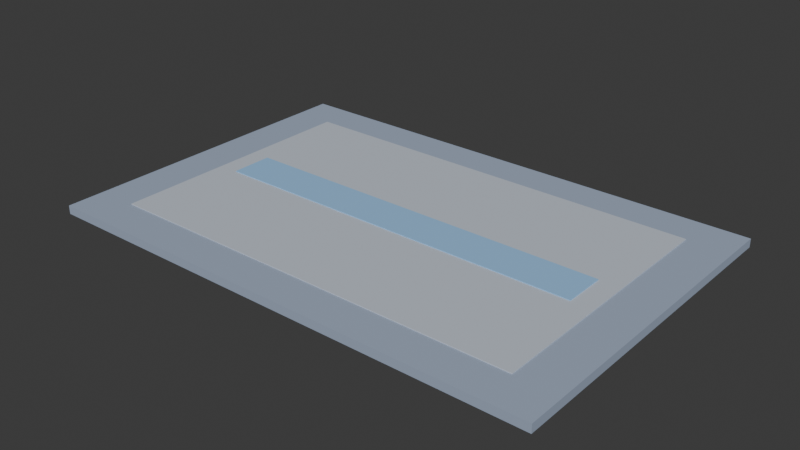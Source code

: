 # Source: OFFICE_TAPETE_v01.blend  (saved by Blender 4.2.66; exported with 4.5.12 LTS)
import bpy
from mathutils import Matrix  # noqa: F401  (used for matrix-valued properties, if any)

bpy.ops.wm.read_factory_settings(use_empty=True)
scene = bpy.context.scene
scene.name = 'Scene'

# ---- collections
col_office_tapete_v01 = bpy.data.collections.new('OFFICE_TAPETE_v01'); scene.collection.children.link(col_office_tapete_v01)

# ---- materials (node trees are filled in below, after node groups)
mat_polyroom_pbr = bpy.data.materials.new('Polyroom_PBR')

# ---- material node trees
mat_polyroom_pbr.use_nodes = True; mat_polyroom_pbr.node_tree.nodes.clear()
_N = mat_polyroom_pbr.node_tree.nodes; _L = mat_polyroom_pbr.node_tree.links
n0 = _N.new('ShaderNodeOutputMaterial'); n0.name = 'Material Output'; n0.location = (300, 0)
n1 = _N.new('ShaderNodeBsdfPrincipled'); n1.name = 'Principled BSDF'; n1.location = (0, 0)
n1.inputs[2].default_value = 0.8
n2 = _N.new('ShaderNodeVertexColor'); n2.name = 'Color Attribute'; n2.location = (-300, 0)
n2.layer_name = 'Color'
_L.new(n2.outputs[0], n1.inputs[0])
_L.new(n1.outputs[0], n0.inputs[0])
n0.is_active_output = True

# ---- world
world_world = bpy.data.worlds.new('World'); scene.world = world_world
world_world.use_nodes = True; world_world.node_tree.nodes.clear()
_N = world_world.node_tree.nodes; _L = world_world.node_tree.links
n0 = _N.new('ShaderNodeOutputWorld'); n0.name = 'World Output'; n0.location = (300, 300)
n1 = _N.new('ShaderNodeBackground'); n1.name = 'Background'; n1.location = (10, 300)
n1.inputs[0].default_value = (0.05088, 0.05088, 0.05088, 1.0)
_L.new(n1.outputs[0], n0.inputs[0])
n0.is_active_output = True
world_world.color = (0.05088, 0.05088, 0.05088)
world_world.sun_shadow_jitter_overblur = 0.0

# ---- meshes
me_office_tapete_v01_mesh = bpy.data.meshes.new('OFFICE_TAPETE_v01_Mesh')
me_office_tapete_v01_mesh.from_pydata([(-0.6, -0.4, 0.0), (-0.6, -0.4, 0.02), (-0.6, 0.4, 0.0), (-0.6, 0.4, 0.02), (0.6, -0.4, 0.0), (0.6, -0.4, 0.02), (0.6, 0.4, 0.0), (0.6, 0.4, 0.02), (-0.5, -0.31, 0.0), (-0.5, -0.31, 0.022), (-0.5, 0.31, 0.0), (-0.5, 0.31, 0.022), (0.5, -0.31, 0.0), (0.5, -0.31, 0.022), (0.5, 0.31, 0.0), (0.5, 0.31, 0.022), (-0.45, -0.05, 0.0), (-0.45, -0.05, 0.024), (-0.45, 0.05, 0.0), (-0.45, 0.05, 0.024), (0.45, -0.05, 0.0), (0.45, -0.05, 0.024), (0.45, 0.05, 0.0), (0.45, 0.05, 0.024)], [], [(0, 1, 3, 2), (2, 3, 7, 6), (6, 7, 5, 4), (4, 5, 1, 0), (2, 6, 4, 0), (7, 3, 1, 5), (8, 9, 11, 10), (10, 11, 15, 14), (14, 15, 13, 12), (12, 13, 9, 8), (10, 14, 12, 8), (15, 11, 9, 13), (16, 17, 19, 18), (18, 19, 23, 22), (22, 23, 21, 20), (20, 21, 17, 16), (18, 22, 20, 16), (23, 19, 17, 21)])
_uv = me_office_tapete_v01_mesh.uv_layers.new(name='UVMap')
_uv.uv.foreach_set('vector', [0.839, 0.8168, 0.8301, 0.8168, 0.8301, 0.4605, 0.839, 0.4605, 0.8012, 0.5395, 0.7923, 0.5395, 0.7923, 0.005006, 0.8012, 0.005006, 0.8796, 0.8168, 0.8707, 0.8168, 0.8707, 0.4605, 0.8796, 0.4605, 0.8201, 0.5395, 0.8112, 0.5395, 0.8112, 0.005006, 0.8201, 0.005006, 0.3614, 0.005006, 0.3614, 0.5395, 0.005006, 0.5395, 0.005006, 0.005006, 0.7277, 0.005006, 0.7277, 0.5395, 0.3714, 0.5395, 0.3714, 0.005006, 0.5872, 0.8257, 0.5774, 0.8257, 0.5774, 0.5496, 0.5872, 0.5496, 0.8399, 0.4504, 0.8301, 0.4504, 0.8301, 0.005006, 0.8399, 0.005006, 0.607, 0.8257, 0.5972, 0.8257, 0.5972, 0.5496, 0.607, 0.5496, 0.8598, 0.4504, 0.85, 0.4504, 0.85, 0.005006, 0.8598, 0.005006, 0.2812, 0.5496, 0.2812, 0.995, 0.005006, 0.995, 0.005006, 0.5496, 0.5674, 0.5496, 0.5674, 0.995, 0.2912, 0.995, 0.2912, 0.5496, 0.6277, 0.5941, 0.617, 0.5941, 0.617, 0.5496, 0.6277, 0.5496, 0.8606, 0.8614, 0.85, 0.8614, 0.85, 0.4605, 0.8606, 0.4605, 0.6484, 0.5941, 0.6377, 0.5941, 0.6377, 0.5496, 0.6484, 0.5496, 0.8805, 0.4059, 0.8698, 0.4059, 0.8698, 0.005006, 0.8805, 0.005006, 0.7823, 0.005006, 0.7823, 0.4059, 0.7377, 0.4059, 0.7377, 0.005006, 0.7823, 0.4159, 0.7823, 0.8168, 0.7377, 0.8168, 0.7377, 0.4159])
_ca = me_office_tapete_v01_mesh.color_attributes.new('Color', 'FLOAT_COLOR', 'POINT')
_ca.data.foreach_set('color', [0.35, 0.42, 0.55, 1.0, 0.35, 0.42, 0.55, 1.0, 0.35, 0.42, 0.55, 1.0, 0.35, 0.42, 0.55, 1.0, 0.35, 0.42, 0.55, 1.0, 0.35, 0.42, 0.55, 1.0, 0.35, 0.42, 0.55, 1.0, 0.35, 0.42, 0.55, 1.0, 0.55, 0.6, 0.68, 1.0, 0.55, 0.6, 0.68, 1.0, 0.55, 0.6, 0.68, 1.0, 0.55, 0.6, 0.68, 1.0, 0.55, 0.6, 0.68, 1.0, 0.55, 0.6, 0.68, 1.0, 0.55, 0.6, 0.68, 1.0, 0.55, 0.6, 0.68, 1.0, 0.3, 0.55, 0.85, 1.0, 0.3, 0.55, 0.85, 1.0, 0.3, 0.55, 0.85, 1.0, 0.3, 0.55, 0.85, 1.0, 0.3, 0.55, 0.85, 1.0, 0.3, 0.55, 0.85, 1.0, 0.3, 0.55, 0.85, 1.0, 0.3, 0.55, 0.85, 1.0])
me_office_tapete_v01_mesh.materials.append(mat_polyroom_pbr)
me_office_tapete_v01_mesh.update()

# ---- objects
ob_office_tapete_v01 = bpy.data.objects.new('OFFICE_TAPETE_v01', me_office_tapete_v01_mesh)

# ---- transforms, parenting, visibility, modifiers, constraints
ob_office_tapete_v01.location = (0.0, 0.0, 0.0)

# ---- collection membership
col_office_tapete_v01.objects.link(ob_office_tapete_v01)

# ---- scene / render settings (as saved in the file)
scene.frame_start = 1; scene.frame_end = 250; scene.frame_set(1)
scene.render.engine = 'BLENDER_EEVEE_NEXT'
bpy.context.view_layer.update()

# ---- added for rendering (the .blend has no active camera and no usable light): camera, sun
cam_auto = bpy.data.cameras.new('AutoCamera')
cam_auto.lens = 50.0
cam_auto.sensor_width = 36.0
cam_auto.clip_end = 1000.0
ob_auto_camera = bpy.data.objects.new('AutoCamera', cam_auto)
scene.collection.objects.link(ob_auto_camera)
ob_auto_camera.location = (1.33456, -1.60148, 1.07965)
ob_auto_camera.rotation_euler = (1.09748, -7.21219e-08, 0.694738)
scene.camera = ob_auto_camera
light_auto_sun = bpy.data.lights.new('AutoSun', 'SUN')
light_auto_sun.energy = 3.0
light_auto_sun.angle = 0.0523599
ob_auto_sun = bpy.data.objects.new('AutoSun', light_auto_sun)
scene.collection.objects.link(ob_auto_sun)
ob_auto_sun.rotation_euler = (0.872665, 0.174533, 0.523599)
bpy.context.view_layer.update()
